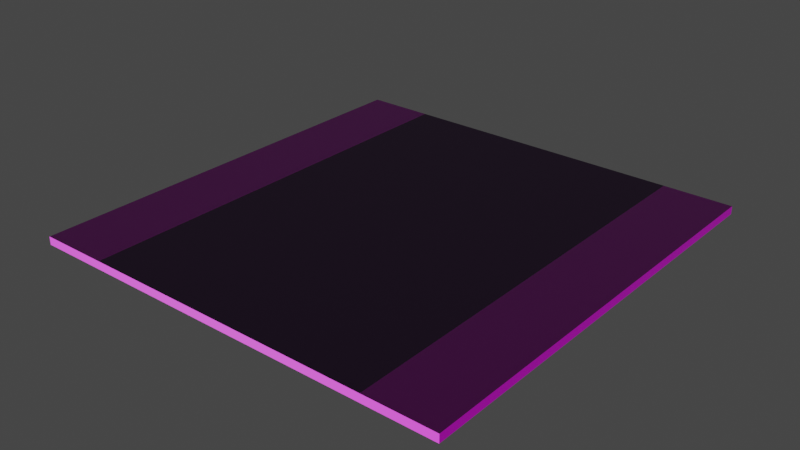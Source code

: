 # Source: Route.blend  (saved by Blender 2.90.8; exported with 4.5.12 LTS)
import bpy
from mathutils import Matrix  # noqa: F401  (used for matrix-valued properties, if any)

bpy.ops.wm.read_factory_settings(use_empty=True)
scene = bpy.context.scene
scene.name = 'Scene'

# ---- collections
col_collection = bpy.data.collections.new('Collection'); scene.collection.children.link(col_collection)

# ---- images (referenced by path relative to the original .blend; pixels are not part of the script)
import os
ASSET_DIR = os.environ.get("B2B_ASSET_DIR", "")  # directory of the original .blend (textures are referenced by path, not embedded)
HERE = os.path.dirname(os.path.abspath(__file__))  # packed textures are extracted next to this script under _unpacked/

def load_image(name, relpath, width, height, colorspace="sRGB"):
    """Load a texture the original file referenced (path relative to the .blend, or extracted next to this script)."""
    p = next((c for c in (os.path.join(HERE, relpath), os.path.join(ASSET_DIR, relpath)) if relpath and os.path.exists(c)), "")
    if p:
        img = bpy.data.images.load(p, check_existing=True)
        img.name = name
    else:  # same state as the original file: an image datablock whose file is absent (Cycles renders it pink)
        img = bpy.data.images.new(name, width, height)
        img.source = "FILE"
        img.filepath = "//" + (relpath or name)
    img.colorspace_settings.name = colorspace
    return img
img_blue_ice_001_color_jpg = load_image('Blue_Ice_001_COLOR.jpg', 'Blue_Ice_001_COLOR.jpg', 1024, 1024, 'sRGB')
img_ice_0001_normal_2k_jpg = load_image('ice_0001_normal_2k.jpg', 'ice_0001_normal_2k.jpg', 1024, 1024, 'sRGB')

# ---- materials (node trees are filled in below, after node groups)
mat_glacesombre = bpy.data.materials.new('GlaceSombre')
mat_glacesombre.use_transparent_shadow = False
mat_route = bpy.data.materials.new('Route')
mat_route.use_transparent_shadow = False

# ---- material node trees
mat_glacesombre.use_nodes = True; mat_glacesombre.node_tree.nodes.clear()
_N = mat_glacesombre.node_tree.nodes; _L = mat_glacesombre.node_tree.links
n0 = _N.new('ShaderNodeBsdfPrincipled'); n0.name = 'Principled BSDF'; n0.location = (10, 300)
n0.distribution = 'GGX'
n0.subsurface_method = 'BURLEY'
n0.inputs[3].default_value = 1.45
n0.inputs[27].default_value = (0.0, 0.0, 0.0, 1.0)
n0.inputs[28].default_value = 1.0
n1 = _N.new('ShaderNodeOutputMaterial'); n1.name = 'Material Output'; n1.location = (300, 300)
n2 = _N.new('ShaderNodeTexImage'); n2.name = 'Image Texture'; n2.location = (-390, 356)
n2.image = img_blue_ice_001_color_jpg
n3 = _N.new('ShaderNodeTexImage'); n3.name = 'Image Texture.001'; n3.location = (-569, -7)
n3.image = img_ice_0001_normal_2k_jpg
n4 = _N.new('ShaderNodeNormalMap'); n4.name = 'Normal Map'; n4.location = (-215, -278)
_L.new(n0.outputs[0], n1.inputs[0])
_L.new(n2.outputs[0], n0.inputs[0])
_L.new(n3.outputs[0], n4.inputs[1])
_L.new(n4.outputs[0], n0.inputs[5])
n1.is_active_output = True
mat_route.use_nodes = True; mat_route.node_tree.nodes.clear()
_N = mat_route.node_tree.nodes; _L = mat_route.node_tree.links
n0 = _N.new('ShaderNodeBsdfPrincipled'); n0.name = 'Principled BSDF'; n0.location = (10, 300)
n0.distribution = 'GGX'
n0.subsurface_method = 'BURLEY'
n0.inputs[0].default_value = (0.007091, 0.0007495, 0.009987, 1.0)
n0.inputs[3].default_value = 1.45
n0.inputs[27].default_value = (0.0, 0.0, 0.0, 1.0)
n0.inputs[28].default_value = 1.0
n1 = _N.new('ShaderNodeOutputMaterial'); n1.name = 'Material Output'; n1.location = (300, 300)
_L.new(n0.outputs[0], n1.inputs[0])
n1.is_active_output = True

# ---- world
world_world = bpy.data.worlds.new('World'); scene.world = world_world
world_world.use_nodes = True; world_world.node_tree.nodes.clear()
_N = world_world.node_tree.nodes; _L = world_world.node_tree.links
n0 = _N.new('ShaderNodeOutputWorld'); n0.name = 'World Output'; n0.location = (300, 300)
n1 = _N.new('ShaderNodeBackground'); n1.name = 'Background'; n1.location = (10, 300)
n1.inputs[0].default_value = (0.05088, 0.05088, 0.05088, 1.0)
_L.new(n1.outputs[0], n0.inputs[0])
n0.is_active_output = True
world_world.color = (0.05088, 0.05088, 0.05088)
world_world.use_sun_shadow = False
world_world.sun_shadow_jitter_overblur = 0.0

# ---- meshes
me_cube_001 = bpy.data.meshes.new('Cube.001')
me_cube_001.from_pydata([(-0.9147, -0.9275, -0.01711), (-0.9147, -0.9275, 0.01711), (-0.9147, 0.9275, -0.01711), (-0.9147, 0.9275, 0.01711), (0.9147, -0.9275, -0.01711), (0.9147, -0.9275, 0.01711), (0.9147, 0.9275, -0.01711), (0.9147, 0.9275, 0.01711), (-0.6193, 0.9275, -0.01711), (0.6193, 0.9275, -0.01711), (0.6193, 0.9275, 0.01711), (-0.6193, 0.9275, 0.01711), (0.6193, -0.9275, -0.01711), (-0.6193, -0.9275, -0.01711), (-0.6193, -0.9275, 0.01711), (0.6193, -0.9275, 0.01711)], [], [(0, 1, 3, 2), (7, 10, 15, 5), (6, 7, 5, 4), (2, 8, 13, 0), (4, 5, 15, 12), (11, 3, 1, 14), (9, 10, 7, 6), (13, 14, 1, 0), (9, 6, 4, 12), (11, 14, 15, 10), (9, 12, 13, 8), (14, 13, 12, 15), (10, 9, 8, 11), (2, 3, 11, 8)])
me_cube_001.polygons.foreach_set('material_index', [0, 0, 0, 0, 0, 0, 0, 0, 0, 1, 0, 0, 0, 0])
_uv = me_cube_001.uv_layers.new(name='UVMap')
_uv.uv.foreach_set('vector', [0.375, 0.0, 0.625, 0.0, 0.625, 0.25, 0.375, 0.25, 0.625, 0.5, 0.6654, 0.5, 0.6654, 0.75, 0.625, 0.75, 0.375, 0.5, 0.625, 0.5, 0.625, 0.75, 0.375, 0.75, 0.125, 0.5, 0.1654, 0.5, 0.1654, 0.75, 0.125, 0.75, 0.375, 0.75, 0.625, 0.75, 0.625, 0.7904, 0.375, 0.7904, 0.8346, 0.5, 0.875, 0.5, 0.875, 0.75, 0.8346, 0.75, 0.375, 0.4596, 0.625, 0.4596, 0.625, 0.5, 0.375, 0.5, 0.375, 0.9596, 0.625, 0.9596, 0.625, 1.0, 0.375, 1.0, 0.3346, 0.5, 0.375, 0.5, 0.375, 0.75, 0.3346, 0.75, 0.8346, 0.5, 0.8346, 0.75, 0.6654, 0.75, 0.6654, 0.5, 0.3346, 0.5, 0.3346, 0.75, 0.1654, 0.75, 0.1654, 0.5, 0.625, 0.9596, 0.375, 0.9596, 0.375, 0.7904, 0.625, 0.7904, 0.625, 0.4596, 0.375, 0.4596, 0.375, 0.2904, 0.625, 0.2904, 0.375, 0.25, 0.625, 0.25, 0.625, 0.2904, 0.375, 0.2904])
me_cube_001.materials.append(mat_glacesombre)
me_cube_001.materials.append(mat_route)
me_cube_001.use_remesh_fix_poles = True
me_cube_001.use_remesh_preserve_attributes = False
me_cube_001.use_mirror_vertex_groups = False
me_cube_001.update()

# ---- objects
ob_cube = bpy.data.objects.new('Cube', me_cube_001)

# ---- transforms, parenting, visibility, modifiers, constraints
ob_cube.location = (0.0, 0.0, 0.0)
ob_cube.lineart.crease_threshold = 0.0

# ---- collection membership
col_collection.objects.link(ob_cube)

# ---- scene / render settings (as saved in the file)
scene.frame_start = 1; scene.frame_end = 250; scene.frame_set(1)
scene.render.engine = 'BLENDER_EEVEE_NEXT'
scene.cycles.use_denoising = False
scene.cycles.samples = 128
scene.cycles.sampling_pattern = 'TABULATED_SOBOL'
scene.cycles.use_adaptive_sampling = False
scene.cycles.use_light_tree = False
scene.view_settings.view_transform = 'Filmic'
bpy.context.view_layer.update()

# ---- added for rendering (the .blend has no active camera and no usable light): camera, sun
cam_auto = bpy.data.cameras.new('AutoCamera')
cam_auto.lens = 50.0
cam_auto.sensor_width = 36.0
cam_auto.clip_end = 1000.0
ob_auto_camera = bpy.data.objects.new('AutoCamera', cam_auto)
scene.collection.objects.link(ob_auto_camera)
ob_auto_camera.location = (2.4108, -2.89296, 1.92864)
ob_auto_camera.rotation_euler = (1.09748, -7.21219e-08, 0.694738)
scene.camera = ob_auto_camera
light_auto_sun = bpy.data.lights.new('AutoSun', 'SUN')
light_auto_sun.energy = 3.0
light_auto_sun.angle = 0.0523599
ob_auto_sun = bpy.data.objects.new('AutoSun', light_auto_sun)
scene.collection.objects.link(ob_auto_sun)
ob_auto_sun.rotation_euler = (0.872665, 0.174533, 0.523599)
bpy.context.view_layer.update()
